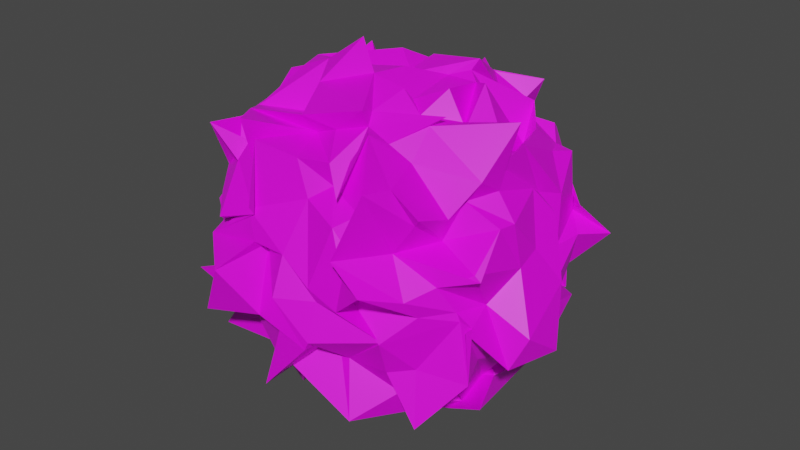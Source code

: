 # Source: bush01.fbx.blend  (saved by Blender 3.4.6; exported with 4.5.12 LTS)
import bpy
from mathutils import Matrix  # noqa: F401  (used for matrix-valued properties, if any)

bpy.ops.wm.read_factory_settings(use_empty=True)
scene = bpy.context.scene
scene.name = 'Scene'

# ---- collections
col_collection = bpy.data.collections.new('Collection'); scene.collection.children.link(col_collection)

# ---- images (referenced by path relative to the original .blend; pixels are not part of the script)
import os
ASSET_DIR = os.environ.get("B2B_ASSET_DIR", "")  # directory of the original .blend (textures are referenced by path, not embedded)
HERE = os.path.dirname(os.path.abspath(__file__))  # packed textures are extracted next to this script under _unpacked/

def load_image(name, relpath, width, height, colorspace="sRGB"):
    """Load a texture the original file referenced (path relative to the .blend, or extracted next to this script)."""
    p = next((c for c in (os.path.join(HERE, relpath), os.path.join(ASSET_DIR, relpath)) if relpath and os.path.exists(c)), "")
    if p:
        img = bpy.data.images.load(p, check_existing=True)
        img.name = name
    else:  # same state as the original file: an image datablock whose file is absent (Cycles renders it pink)
        img = bpy.data.images.new(name, width, height)
        img.source = "FILE"
        img.filepath = "//" + (relpath or name)
    img.colorspace_settings.name = colorspace
    return img
img_imphenziapalette01_png = load_image('ImphenziaPalette01.png', 'ImphenziaPalette01.png', 1024, 1024, 'sRGB')

# ---- materials (node trees are filled in below, after node groups)
mat_material = bpy.data.materials.new('Material')
mat_material.alpha_threshold = 0.0
mat_material.use_transparent_shadow = False
mat_material.roughness = 0.5
mat_material.line_color = (0.0, 0.0, 0.0, 1.0)

# ---- material node trees
mat_material.use_nodes = True; mat_material.node_tree.nodes.clear()
_N = mat_material.node_tree.nodes; _L = mat_material.node_tree.links
n0 = _N.new('ShaderNodeOutputMaterial'); n0.name = 'Material Output'; n0.location = (300, 300)
n1 = _N.new('ShaderNodeBsdfPrincipled'); n1.name = 'Principled BSDF'; n1.location = (10, 300)
n1.distribution = 'GGX'
n1.subsurface_method = 'RANDOM_WALK_SKIN'
n1.inputs[3].default_value = 1.45
n1.inputs[27].default_value = (0.0, 0.0, 0.0, 1.0)
n1.inputs[28].default_value = 1.0
n2 = _N.new('ShaderNodeTexImage'); n2.name = 'Image Texture'; n2.location = (-374, 253)
n2.image = img_imphenziapalette01_png
n2.interpolation = 'Closest'
_L.new(n1.outputs[0], n0.inputs[0])
_L.new(n2.outputs[0], n1.inputs[0])
n0.is_active_output = True

# ---- world
world_world = bpy.data.worlds.new('World'); scene.world = world_world
world_world.use_nodes = True; world_world.node_tree.nodes.clear()
_N = world_world.node_tree.nodes; _L = world_world.node_tree.links
n0 = _N.new('ShaderNodeOutputWorld'); n0.name = 'World Output'; n0.location = (300, 300)
n1 = _N.new('ShaderNodeBackground'); n1.name = 'Background'; n1.location = (10, 300)
n1.inputs[0].default_value = (0.05088, 0.05088, 0.05088, 1.0)
_L.new(n1.outputs[0], n0.inputs[0])
n0.is_active_output = True
world_world.color = (0.05088, 0.05088, 0.05088)
world_world.use_sun_shadow = False
world_world.sun_shadow_jitter_overblur = 0.0

# ---- meshes
me_cube = bpy.data.meshes.new('Cube')
me_cube.from_pydata([(0.528, 0.5194, 0.5196), (0.5441, 0.3072, -0.469), (0.6079, -0.6094, 0.4582), (0.3967, -0.3646, -0.5185), (-0.6164, 0.5911, 0.4192), (-0.6149, 0.4407, -0.3767), (-0.5873, -0.4751, 0.3627), (-0.5195, -0.484, -0.4977), (-0.5002, 0.3806, -0.415), (-0.5751, 0.3301, -0.5898), (-0.5479, -0.05094, -0.6269), (-0.5946, -0.005875, -0.6341), (-0.6028, -0.1505, -0.6037), (-0.5475, -0.3215, -0.5708), (-0.5691, -0.3384, -0.5819), (0.4333, 0.4264, -0.6742), (0.3066, 0.4392, -0.6642), (0.2352, 0.5611, -0.5714), (-0.09861, 0.6514, -0.5662), (-0.2464, 0.4973, -0.5782), (-0.2303, 0.6514, -0.5447), (-0.5655, 0.5862, -0.6923), (0.5152, 0.5598, 0.4864), (0.626, 0.5575, 0.2236), (0.7486, 0.4326, 0.1878), (0.598, 0.5934, 0.02821), (0.6056, 0.5984, -0.14), (0.4439, 0.511, -0.1864), (0.5135, 0.5233, -0.3587), (-0.4489, -0.5802, -0.4439), (-0.5739, -0.5784, -0.2931), (-0.6839, -0.7044, -0.1735), (-0.5273, -0.581, -0.148), (-0.4819, -0.4873, 0.2259), (-0.5869, -0.6068, 0.2373), (-0.5097, -0.465, 0.4574), (0.5481, -0.5579, 0.3948), (0.4568, -0.5934, 0.2503), (0.5892, -0.6807, 0.09634), (0.6093, -0.6095, 5.43e-05), (0.7275, -0.4673, -0.04006), (0.5748, -0.5757, -0.2967), (0.6057, -0.623, -0.5792), (-0.3898, 0.64, 0.4473), (-0.4341, 0.4828, 0.3908), (-0.5265, 0.5818, 0.244), (-0.7226, 0.674, -0.006804), (-0.683, 0.5497, -0.03966), (-0.5715, 0.5751, -0.2455), (-0.3893, 0.5224, -0.3544), (0.498, -0.6528, 0.5813), (0.2705, -0.5264, 0.7204), (0.2414, -0.7016, 0.4743), (0.1359, -0.6256, 0.5874), (-0.1494, -0.4003, 0.5853), (-0.3086, -0.7137, 0.7063), (-0.4123, -0.5648, 0.5337), (0.4287, 0.4579, 0.5509), (0.5661, 0.3, 0.5702), (0.5651, 0.08576, 0.4892), (0.6057, -0.1146, 0.5382), (0.7344, -0.08533, 0.7602), (0.6936, -0.2953, 0.5438), (0.6088, -0.4091, 0.388), (-0.2659, -0.6059, -0.4901), (-0.3938, -0.4956, -0.5946), (-0.1428, -0.559, -0.6171), (0.07233, -0.4946, -0.6456), (0.1876, -0.5227, -0.5355), (0.4004, -0.4447, -0.5806), (0.5077, -0.4472, -0.6102), (-0.5317, -0.5409, 0.3761), (-0.4963, -0.2556, 0.5829), (-0.5789, -0.2348, 0.6214), (-0.6795, -0.02364, 0.6724), (-0.6124, 0.3204, 0.5959), (-0.6873, 0.3028, 0.5705), (-0.6041, 0.5002, 0.6988), (-0.5136, 0.4571, 0.5614), (-0.2772, 0.6632, 0.6149), (-0.1167, 0.4415, 0.5314), (0.0114, 0.6045, 0.626), (0.3507, 0.6879, 0.6524), (0.3191, 0.5842, 0.5797), (0.336, 0.4649, 0.467), (0.3451, -0.5145, -0.5043), (0.579, -0.2273, -0.6539), (0.7492, -0.3257, -0.5734), (0.635, -0.05286, -0.5792), (0.6838, 0.2249, -0.5787), (0.5453, 0.2779, -0.5584), (0.585, 0.6137, -0.5631), (0.4395, 0.4698, 0.6262), (0.2524, 0.4576, 0.6304), (0.1614, 0.5354, 0.6914), (-9.64e-05, 0.4169, 0.7305), (-0.1466, 0.3172, 0.6741), (-0.359, 0.3866, 0.641), (-0.4732, 0.3705, 0.7085), (0.4751, 0.3403, 0.4543), (0.2602, 0.204, 0.8077), (0.2828, 0.2354, 0.859), (-0.03948, 0.3055, 0.7955), (-0.03754, 0.3875, 0.7299), (-0.3716, 0.3219, 0.7129), (-0.4479, 0.4078, 0.6155), (0.4306, 0.07476, 0.8192), (0.3215, 0.1587, 0.7751), (0.1542, 0.1697, 0.7708), (-0.07444, 0.1082, 0.739), (-0.03641, 0.1311, 0.7537), (-0.1741, 0.2328, 0.8164), (-0.5, 0.1593, 0.7135), (0.4154, -0.08117, 0.5835), (0.3508, -0.08157, 0.8196), (0.1975, -0.1411, 0.75), (0.02409, 0.01349, 0.8257), (-0.1986, -0.02652, 0.7952), (-0.4597, -0.05717, 0.7956), (-0.4709, -0.01001, 0.6853), (0.4602, -0.1242, 0.7027), (0.3003, -0.2176, 0.7231), (0.1691, -0.171, 0.8025), (-0.01139, -0.1628, 0.8312), (-0.07036, -0.1657, 0.9904), (-0.2893, -0.164, 0.8392), (-0.4499, -0.152, 0.7767), (0.4029, -0.2816, 0.7185), (0.4437, -0.2192, 0.7518), (0.1476, -0.3606, 0.7468), (0.184, -0.4652, 0.788), (-0.2515, -0.2692, 0.7629), (-0.2484, -0.2278, 0.5947), (-0.5939, -0.3296, 0.587), (0.4226, -0.4259, 0.5998), (0.3214, -0.4534, 0.6695), (0.185, -0.4282, 0.7069), (0.01951, -0.4561, 0.6584), (-0.1699, -0.4716, 0.6837), (-0.4579, -0.5147, 0.6566), (-0.449, -0.3719, 0.5148), (0.4869, -0.578, -0.4546), (0.4696, -0.6527, -0.3166), (0.4881, -0.7242, -0.1294), (0.2732, -0.6717, 0.0152), (0.4923, -0.8582, 0.1588), (0.3477, -0.8623, 0.2866), (0.4344, -0.7553, 0.5767), (0.3311, -0.7527, -0.5914), (0.26, -0.6641, -0.3235), (0.4918, -0.7062, -0.1272), (0.3177, -0.8049, 0.003387), (0.3362, -0.7805, 0.1626), (0.3194, -0.7313, 0.2801), (0.3411, -0.6723, 0.4241), (0.01069, -0.7877, -0.3953), (0.1761, -0.6381, -0.2423), (0.1893, -0.8543, -0.1804), (0.1963, -0.7996, 0.008404), (0.161, -0.8116, 0.06761), (0.2582, -0.7485, 0.368), (0.1387, -0.6065, 0.4751), (-0.1516, -0.5494, -0.5443), (-0.09014, -0.8608, -0.5161), (0.1719, -0.8564, -0.2226), (0.009191, -0.8801, -0.005904), (0.001236, -0.7981, 0.1719), (0.04807, -0.6741, 0.4118), (-0.02217, -0.6588, 0.58), (-0.1908, -0.6621, -0.5403), (-0.03673, -0.7786, -0.1663), (-0.1515, -0.8178, -0.1848), (-0.1789, -0.7067, 0.1355), (-0.1842, -0.7871, 0.1698), (-0.2464, -0.7546, 0.305), (-0.2412, -0.6958, 0.6191), (-0.3164, -0.6218, -0.3559), (-0.3744, -0.6759, -0.2498), (-0.4128, -0.9034, -0.2127), (-0.2698, -0.9579, 0.06544), (-0.525, -0.7401, 0.08596), (-0.1941, -0.7719, 0.2967), (-0.3103, -0.6452, 0.4523), (-0.5819, -0.6442, -0.4788), (-0.4345, -0.6741, -0.2906), (-0.4599, -0.6958, -0.1275), (-0.4229, -0.6654, -0.05544), (-0.4821, -0.6952, 0.1545), (-0.4036, -0.7915, 0.227), (-0.4535, -0.612, 0.4385), (-0.6662, -0.4936, -0.511), (-0.6488, -0.4686, -0.3171), (-0.6577, -0.5221, -0.3741), (-0.7271, -0.49, -0.02037), (-0.7179, -0.4802, 0.178), (-0.7504, -0.4155, 0.2658), (-0.6418, -0.6042, 0.5687), (-0.5904, -0.2378, -0.2876), (-0.8051, -0.2446, -0.3393), (-0.7967, -0.3559, -0.2045), (-0.9233, -0.3489, -0.003168), (-0.9123, -0.2556, 0.08226), (-0.712, -0.3282, 0.303), (-0.6432, -0.405, 0.539), (-0.556, -0.2168, -0.5255), (-0.7467, -0.1985, -0.3068), (-0.8501, -0.1047, -0.195), (-0.7043, -0.1581, 0.01329), (-0.8117, -0.06294, 0.1675), (-0.8461, -0.2261, 0.2678), (-0.7326, -0.1723, 0.531), (-0.6677, 0.05316, -0.484), (-0.7364, -0.08958, -0.4418), (-0.7617, 0.09729, -0.1924), (-0.8712, -0.1616, -0.005962), (-0.9683, 0.02484, 0.3027), (-0.723, 0.1005, 0.1584), (-0.5985, -0.07004, 0.5654), (-0.739, 0.2117, -0.4041), (-0.8954, 0.1715, -0.415), (-0.8447, 0.1974, -0.1758), (-0.8041, -0.02409, -0.04395), (-0.7062, 0.09714, 0.1351), (-0.6563, 0.02608, 0.2434), (-0.5975, 0.3178, 0.5914), (-0.6799, 0.3417, -0.4537), (-0.907, 0.2172, -0.2177), (-0.7425, 0.4197, -0.178), (-0.6404, 0.3387, 0.168), (-0.7569, 0.3158, 0.1543), (-0.918, 0.4189, 0.3801), (-0.4786, 0.2971, 0.3812), (-0.6028, 0.4182, -0.4396), (-0.6691, 0.4598, -0.2989), (-0.7093, 0.4947, -0.2039), (-0.8697, 0.37, 0.111), (-0.8234, 0.4136, 0.1882), (-0.7239, 0.4999, 0.3206), (-0.6471, 0.4632, 0.2698), (-0.3028, 0.3806, -0.5827), (-0.2428, 0.3298, -0.5478), (-0.1001, 0.3559, -0.7521), (-0.006762, 0.4779, -0.7161), (0.1157, 0.4735, -0.703), (0.2578, 0.5632, -0.6721), (0.4026, 0.4465, -0.5914), (-0.43, 0.2115, -0.5724), (-0.3293, 0.3091, -0.7045), (-0.1462, 0.4233, -0.7358), (0.007129, 0.338, -0.7849), (0.07515, 0.3106, -0.7352), (0.3256, 0.3236, -0.7192), (0.4815, 0.3378, -0.6076), (-0.4471, 0.1601, -0.6721), (-0.5224, 0.04524, -0.7405), (-0.1222, 0.1538, -0.8628), (-0.01458, 0.1667, -0.842), (0.1097, 0.2135, -0.8614), (0.3112, 0.1573, -0.7269), (0.5438, 0.0187, -0.7519), (-0.381, 0.0235, -0.6416), (-0.505, 0.04973, -0.661), (-0.03882, 0.05221, -0.984), (0.1442, -0.1083, -0.9391), (0.1509, -0.01052, -0.9089), (0.2677, 0.01694, -0.9036), (0.5918, 0.1408, -0.7348), (-0.4765, -0.1821, -0.6587), (-0.2986, -0.1181, -0.7925), (-0.09939, -0.02238, -0.6586), (0.07312, -0.04414, -0.8799), (0.09521, -0.3223, -0.7465), (0.3083, -0.2058, -0.7993), (0.5139, -0.2123, -0.7172), (-0.3304, -0.1865, -0.5626), (-0.3011, -0.3121, -0.6799), (-0.2752, -0.2497, -0.763), (-0.04216, -0.3373, -0.7662), (0.1573, -0.1487, -0.7797), (0.2962, -0.334, -0.7216), (0.4541, -0.2228, -0.7574), (-0.4318, -0.4253, -0.6121), (-0.2636, -0.4492, -0.7983), (-0.1573, -0.5034, -0.6424), (0.1019, -0.4984, -0.7668), (0.2649, -0.4403, -0.5957), (0.2331, -0.3621, -0.706), (0.4516, -0.4359, -0.6277), (0.5252, 0.2662, -0.3888), (0.6643, 0.4555, -0.2998), (0.6979, 0.4655, -0.1573), (0.8776, 0.5228, 0.04234), (0.6817, 0.4881, 0.1193), (0.674, 0.4527, 0.4373), (0.5884, 0.4454, 0.4554), (0.6725, 0.2973, -0.4652), (0.7221, 0.4753, -0.3335), (0.7646, 0.2861, -0.176), (0.7763, 0.3903, 0.0557), (0.7572, 0.2385, 0.05211), (0.715, 0.3147, 0.279), (0.6418, 0.3317, 0.4674), (0.8055, 0.1362, -0.468), (0.8466, -0.0065, -0.4127), (0.7906, 0.119, -0.2193), (0.8235, 0.083, -0.1428), (0.7847, 0.1644, 0.2536), (0.6765, 0.1743, 0.3285), (0.6811, 0.03406, 0.6029), (0.5281, 0.03909, -0.4743), (0.7082, 0.01983, -0.2857), (0.9708, -0.06009, -0.2894), (0.8838, 0.09003, -0.02934), (0.799, -0.01227, 0.1522), (0.7156, 0.06979, 0.3933), (0.6829, -0.1618, 0.5703), (0.5685, -0.05419, -0.6037), (0.776, -0.1486, -0.3461), (0.8879, -0.3186, -0.2995), (0.9538, -0.2638, -0.1392), (0.8179, -0.1558, 0.1216), (0.7988, -0.1907, 0.3449), (0.6962, -0.1714, 0.4627), (0.7184, -0.4761, -0.39), (0.7214, -0.3152, -0.3121), (0.7756, -0.4919, -0.06654), (0.7444, -0.3, -0.02475), (0.7993, -0.4708, 0.214), (0.786, -0.2807, 0.3503), (0.6252, -0.3167, 0.4447), (0.4977, -0.3938, -0.3876), (0.7894, -0.4789, -0.3391), (0.7876, -0.4603, -0.05599), (0.7121, -0.4745, 0.004457), (0.6524, -0.5384, 0.132), (0.8293, -0.469, 0.1892), (0.5602, -0.3842, 0.2615), (-0.6273, 0.4909, -0.4455), (-0.4549, 0.6648, -0.2991), (-0.4663, 0.6978, -0.1642), (-0.4878, 0.667, 0.01973), (-0.4705, 0.7399, 0.08858), (-0.556, 0.5849, 0.1454), (-0.4851, 0.6694, 0.4019), (-0.3104, 0.67, -0.4782), (-0.4054, 0.7084, -0.1657), (-0.2985, 0.7949, -0.2773), (-0.3128, 0.8372, -0.07933), (-0.2531, 0.7017, 0.1272), (-0.4021, 0.6836, 0.3307), (-0.2555, 0.7316, 0.4317), (-0.1556, 0.6988, -0.4689), (-0.1843, 0.755, -0.3187), (-0.2614, 0.9353, -0.2287), (-0.2059, 0.9205, -0.02104), (-0.1235, 0.8407, 0.2365), (-0.1609, 0.8702, 0.1592), (-0.1914, 0.677, 0.4847), (-0.03786, 0.6795, -0.4862), (-0.08431, 0.8372, -0.5225), (-0.01257, 0.7114, -0.1784), (0.1694, 0.919, 0.08456), (0.1109, 0.8654, 0.1729), (-0.02702, 0.8839, 0.196), (-0.09878, 0.813, 0.6351), (0.1613, 0.6997, -0.472), (0.1994, 0.7181, -0.2093), (0.2029, 0.7151, -0.1537), (0.04434, 0.7995, -0.0611), (0.1827, 0.7154, 0.01677), (0.1384, 0.8054, 0.3643), (0.1453, 0.7073, 0.4627), (0.3012, 0.7572, -0.3569), (0.2737, 0.707, -0.3354), (0.3174, 0.9629, -0.06893), (0.3273, 0.7812, 0.01885), (0.2788, 0.8321, 0.1557), (0.2108, 0.6188, 0.2142), (0.2746, 0.6883, 0.4531), (0.4081, 0.5376, -0.4224), (0.5722, 0.6702, -0.4345), (0.4638, 0.8326, -0.07232), (0.486, 0.6801, -0.01084), (0.453, 0.6739, 0.1977), (0.373, 0.7586, 0.2625), (0.3888, 0.6854, 0.2935)], [], [(92, 93, 100, 99), (93, 94, 101, 100), (94, 95, 102, 101), (95, 96, 103, 102), (96, 97, 104, 103), (97, 98, 105, 104), (99, 100, 107, 106), (100, 101, 108, 107), (101, 102, 109, 108), (102, 103, 110, 109), (103, 104, 111, 110), (104, 105, 112, 111), (106, 107, 114, 113), (107, 108, 115, 114), (108, 109, 116, 115), (109, 110, 117, 116), (110, 111, 118, 117), (111, 112, 119, 118), (113, 114, 121, 120), (114, 115, 122, 121), (115, 116, 123, 122), (116, 117, 124, 123), (117, 118, 125, 124), (118, 119, 126, 125), (120, 121, 128, 127), (121, 122, 129, 128), (122, 123, 130, 129), (123, 124, 131, 130), (124, 125, 132, 131), (125, 126, 133, 132), (127, 128, 135, 134), (128, 129, 136, 135), (129, 130, 137, 136), (130, 131, 138, 137), (131, 132, 139, 138), (132, 133, 140, 139), (0, 84, 92, 57), (84, 83, 93, 92), (83, 82, 94, 93), (82, 81, 95, 94), (81, 80, 96, 95), (80, 79, 97, 96), (79, 78, 98, 97), (78, 4, 77, 98), (98, 77, 76, 105), (105, 76, 75, 112), (112, 75, 74, 119), (119, 74, 73, 126), (126, 73, 72, 133), (133, 72, 71, 140), (140, 71, 6, 56), (139, 140, 56, 55), (138, 139, 55, 54), (137, 138, 54, 53), (136, 137, 53, 52), (135, 136, 52, 51), (134, 135, 51, 50), (63, 134, 50, 2), (62, 127, 134, 63), (61, 120, 127, 62), (60, 113, 120, 61), (59, 106, 113, 60), (58, 99, 106, 59), (57, 92, 99, 58), (141, 142, 149, 148), (142, 143, 150, 149), (143, 144, 151, 150), (144, 145, 152, 151), (145, 146, 153, 152), (146, 147, 154, 153), (148, 149, 156, 155), (149, 150, 157, 156), (150, 151, 158, 157), (151, 152, 159, 158), (152, 153, 160, 159), (153, 154, 161, 160), (155, 156, 163, 162), (156, 157, 164, 163), (157, 158, 165, 164), (158, 159, 166, 165), (159, 160, 167, 166), (160, 161, 168, 167), (162, 163, 170, 169), (163, 164, 171, 170), (164, 165, 172, 171), (165, 166, 173, 172), (166, 167, 174, 173), (167, 168, 175, 174), (169, 170, 177, 176), (170, 171, 178, 177), (171, 172, 179, 178), (172, 173, 180, 179), (173, 174, 181, 180), (174, 175, 182, 181), (176, 177, 184, 183), (177, 178, 185, 184), (178, 179, 186, 185), (179, 180, 187, 186), (180, 181, 188, 187), (181, 182, 189, 188), (3, 42, 141, 70), (42, 41, 142, 141), (41, 40, 143, 142), (40, 39, 144, 143), (39, 38, 145, 144), (38, 37, 146, 145), (37, 36, 147, 146), (36, 2, 50, 147), (147, 50, 51, 154), (154, 51, 52, 161), (161, 52, 53, 168), (168, 53, 54, 175), (175, 54, 55, 182), (182, 55, 56, 189), (189, 56, 6, 35), (188, 189, 35, 34), (187, 188, 34, 33), (186, 187, 33, 32), (185, 186, 32, 31), (184, 185, 31, 30), (183, 184, 30, 29), (64, 183, 29, 7), (65, 176, 183, 64), (66, 169, 176, 65), (67, 162, 169, 66), (68, 155, 162, 67), (69, 148, 155, 68), (70, 141, 148, 69), (190, 191, 198, 197), (191, 192, 199, 198), (192, 193, 200, 199), (193, 194, 201, 200), (194, 195, 202, 201), (195, 196, 203, 202), (197, 198, 205, 204), (198, 199, 206, 205), (199, 200, 207, 206), (200, 201, 208, 207), (201, 202, 209, 208), (202, 203, 210, 209), (204, 205, 212, 211), (205, 206, 213, 212), (206, 207, 214, 213), (207, 208, 215, 214), (208, 209, 216, 215), (209, 210, 217, 216), (211, 212, 219, 218), (212, 213, 220, 219), (213, 214, 221, 220), (214, 215, 222, 221), (215, 216, 223, 222), (216, 217, 224, 223), (218, 219, 226, 225), (219, 220, 227, 226), (220, 221, 228, 227), (221, 222, 229, 228), (222, 223, 230, 229), (223, 224, 231, 230), (225, 226, 233, 232), (226, 227, 234, 233), (227, 228, 235, 234), (228, 229, 236, 235), (229, 230, 237, 236), (230, 231, 238, 237), (7, 29, 190, 14), (29, 30, 191, 190), (30, 31, 192, 191), (31, 32, 193, 192), (32, 33, 194, 193), (33, 34, 195, 194), (34, 35, 196, 195), (35, 6, 71, 196), (196, 71, 72, 203), (203, 72, 73, 210), (210, 73, 74, 217), (217, 74, 75, 224), (224, 75, 76, 231), (231, 76, 77, 238), (238, 77, 4, 43), (237, 238, 43, 44), (236, 237, 44, 45), (235, 236, 45, 46), (234, 235, 46, 47), (233, 234, 47, 48), (232, 233, 48, 49), (8, 232, 49, 5), (9, 225, 232, 8), (10, 218, 225, 9), (11, 211, 218, 10), (12, 204, 211, 11), (13, 197, 204, 12), (14, 190, 197, 13), (239, 240, 247, 246), (240, 241, 248, 247), (241, 242, 249, 248), (242, 243, 250, 249), (243, 244, 251, 250), (244, 245, 252, 251), (246, 247, 254, 253), (247, 248, 255, 254), (248, 249, 256, 255), (249, 250, 257, 256), (250, 251, 258, 257), (251, 252, 259, 258), (253, 254, 261, 260), (254, 255, 262, 261), (255, 256, 263, 262), (256, 257, 264, 263), (257, 258, 265, 264), (258, 259, 266, 265), (260, 261, 268, 267), (261, 262, 269, 268), (262, 263, 270, 269), (263, 264, 271, 270), (264, 265, 272, 271), (265, 266, 273, 272), (267, 268, 275, 274), (268, 269, 276, 275), (269, 270, 277, 276), (270, 271, 278, 277), (271, 272, 279, 278), (272, 273, 280, 279), (274, 275, 282, 281), (275, 276, 283, 282), (276, 277, 284, 283), (277, 278, 285, 284), (278, 279, 286, 285), (279, 280, 287, 286), (5, 21, 239, 8), (21, 20, 240, 239), (20, 19, 241, 240), (19, 18, 242, 241), (18, 17, 243, 242), (17, 16, 244, 243), (16, 15, 245, 244), (15, 1, 91, 245), (245, 91, 90, 252), (252, 90, 89, 259), (259, 89, 88, 266), (266, 88, 87, 273), (273, 87, 86, 280), (280, 86, 85, 287), (287, 85, 3, 70), (286, 287, 70, 69), (285, 286, 69, 68), (284, 285, 68, 67), (283, 284, 67, 66), (282, 283, 66, 65), (281, 282, 65, 64), (14, 281, 64, 7), (13, 274, 281, 14), (12, 267, 274, 13), (11, 260, 267, 12), (10, 253, 260, 11), (9, 246, 253, 10), (8, 239, 246, 9), (288, 289, 296, 295), (289, 290, 297, 296), (290, 291, 298, 297), (291, 292, 299, 298), (292, 293, 300, 299), (293, 294, 301, 300), (295, 296, 303, 302), (296, 297, 304, 303), (297, 298, 305, 304), (298, 299, 306, 305), (299, 300, 307, 306), (300, 301, 308, 307), (302, 303, 310, 309), (303, 304, 311, 310), (304, 305, 312, 311), (305, 306, 313, 312), (306, 307, 314, 313), (307, 308, 315, 314), (309, 310, 317, 316), (310, 311, 318, 317), (311, 312, 319, 318), (312, 313, 320, 319), (313, 314, 321, 320), (314, 315, 322, 321), (316, 317, 324, 323), (317, 318, 325, 324), (318, 319, 326, 325), (319, 320, 327, 326), (320, 321, 328, 327), (321, 322, 329, 328), (323, 324, 331, 330), (324, 325, 332, 331), (325, 326, 333, 332), (326, 327, 334, 333), (327, 328, 335, 334), (328, 329, 336, 335), (1, 28, 288, 91), (28, 27, 289, 288), (27, 26, 290, 289), (26, 25, 291, 290), (25, 24, 292, 291), (24, 23, 293, 292), (23, 22, 294, 293), (22, 0, 57, 294), (294, 57, 58, 301), (301, 58, 59, 308), (308, 59, 60, 315), (315, 60, 61, 322), (322, 61, 62, 329), (329, 62, 63, 336), (336, 63, 2, 36), (335, 336, 36, 37), (334, 335, 37, 38), (333, 334, 38, 39), (332, 333, 39, 40), (331, 332, 40, 41), (330, 331, 41, 42), (85, 330, 42, 3), (86, 323, 330, 85), (87, 316, 323, 86), (88, 309, 316, 87), (89, 302, 309, 88), (90, 295, 302, 89), (91, 288, 295, 90), (337, 338, 345, 344), (338, 339, 346, 345), (339, 340, 347, 346), (340, 341, 348, 347), (341, 342, 349, 348), (342, 343, 350, 349), (344, 345, 352, 351), (345, 346, 353, 352), (346, 347, 354, 353), (347, 348, 355, 354), (348, 349, 356, 355), (349, 350, 357, 356), (351, 352, 359, 358), (352, 353, 360, 359), (353, 354, 361, 360), (354, 355, 362, 361), (355, 356, 363, 362), (356, 357, 364, 363), (358, 359, 366, 365), (359, 360, 367, 366), (360, 361, 368, 367), (361, 362, 369, 368), (362, 363, 370, 369), (363, 364, 371, 370), (365, 366, 373, 372), (366, 367, 374, 373), (367, 368, 375, 374), (368, 369, 376, 375), (369, 370, 377, 376), (370, 371, 378, 377), (372, 373, 380, 379), (373, 374, 381, 380), (374, 375, 382, 381), (375, 376, 383, 382), (376, 377, 384, 383), (377, 378, 385, 384), (5, 49, 337, 21), (49, 48, 338, 337), (48, 47, 339, 338), (47, 46, 340, 339), (46, 45, 341, 340), (45, 44, 342, 341), (44, 43, 343, 342), (43, 4, 78, 343), (343, 78, 79, 350), (350, 79, 80, 357), (357, 80, 81, 364), (364, 81, 82, 371), (371, 82, 83, 378), (378, 83, 84, 385), (385, 84, 0, 22), (384, 385, 22, 23), (383, 384, 23, 24), (382, 383, 24, 25), (381, 382, 25, 26), (380, 381, 26, 27), (379, 380, 27, 28), (15, 379, 28, 1), (16, 372, 379, 15), (17, 365, 372, 16), (18, 358, 365, 17), (19, 351, 358, 18), (20, 344, 351, 19), (21, 337, 344, 20)])
_uv = me_cube.uv_layers.new(name='UVMap')
_uv.uv.foreach_set('vector', [0.6938, 0.8085, 0.6938, 0.8085, 0.6938, 0.8085, 0.6938, 0.8085, 0.6938, 0.8085, 0.6938, 0.8085, 0.6938, 0.8085, 0.6938, 0.8085, 0.6938, 0.8085, 0.6938, 0.8085, 0.6938, 0.8085, 0.6938, 0.8085, 0.6938, 0.8085, 0.6938, 0.8085, 0.6938, 0.8085, 0.6938, 0.8085, 0.6938, 0.8085, 0.6938, 0.8085, 0.6938, 0.8085, 0.6938, 0.8085, 0.6938, 0.8085, 0.6938, 0.8085, 0.6938, 0.8085, 0.6938, 0.8085, 0.6938, 0.8085, 0.6938, 0.8085, 0.6938, 0.8085, 0.6938, 0.8085, 0.6938, 0.8085, 0.6938, 0.8085, 0.6938, 0.8085, 0.6938, 0.8085, 0.6938, 0.8085, 0.6938, 0.8085, 0.6938, 0.8085, 0.6938, 0.8085, 0.6938, 0.8085, 0.6938, 0.8085, 0.6938, 0.8085, 0.6938, 0.8085, 0.6938, 0.8085, 0.6938, 0.8085, 0.6938, 0.8085, 0.6938, 0.8085, 0.6938, 0.8085, 0.6938, 0.8085, 0.6938, 0.8085, 0.6938, 0.8085, 0.6938, 0.8085, 0.6938, 0.8085, 0.6938, 0.8085, 0.6938, 0.8085, 0.6938, 0.8085, 0.6938, 0.8085, 0.6938, 0.8085, 0.6938, 0.8085, 0.6938, 0.8085, 0.6938, 0.8085, 0.6938, 0.8085, 0.6938, 0.8085, 0.6938, 0.8085, 0.6938, 0.8085, 0.6938, 0.8085, 0.6938, 0.8085, 0.6938, 0.8085, 0.6938, 0.8085, 0.6938, 0.8085, 0.6938, 0.8085, 0.6938, 0.8085, 0.6938, 0.8085, 0.6938, 0.8085, 0.6938, 0.8085, 0.6938, 0.8085, 0.6938, 0.8085, 0.6938, 0.8085, 0.6938, 0.8085, 0.6938, 0.8085, 0.6938, 0.8085, 0.6938, 0.8085, 0.6938, 0.8085, 0.6938, 0.8085, 0.6938, 0.8085, 0.6938, 0.8085, 0.6938, 0.8085, 0.6938, 0.8085, 0.6938, 0.8085, 0.6938, 0.8085, 0.6938, 0.8085, 0.6938, 0.8085, 0.6938, 0.8085, 0.6938, 0.8085, 0.6938, 0.8085, 0.6938, 0.8085, 0.6938, 0.8085, 0.6938, 0.8085, 0.6938, 0.8085, 0.6938, 0.8085, 0.6938, 0.8085, 0.6938, 0.8085, 0.6938, 0.8085, 0.6938, 0.8085, 0.6938, 0.8085, 0.6938, 0.8085, 0.6938, 0.8085, 0.6938, 0.8085, 0.6938, 0.8085, 0.6938, 0.8085, 0.6938, 0.8085, 0.6938, 0.8085, 0.6938, 0.8085, 0.6938, 0.8085, 0.6938, 0.8085, 0.6938, 0.8085, 0.6938, 0.8085, 0.6938, 0.8085, 0.6938, 0.8085, 0.6938, 0.8085, 0.6938, 0.8085, 0.6938, 0.8085, 0.6938, 0.8085, 0.6938, 0.8085, 0.6938, 0.8085, 0.6938, 0.8085, 0.6938, 0.8085, 0.6938, 0.8085, 0.6938, 0.8085, 0.6938, 0.8085, 0.6938, 0.8085, 0.6938, 0.8085, 0.6938, 0.8085, 0.6938, 0.8085, 0.6938, 0.8085, 0.6938, 0.8085, 0.6938, 0.8085, 0.6938, 0.8085, 0.6938, 0.8085, 0.6938, 0.8085, 0.6938, 0.8085, 0.6938, 0.8085, 0.6938, 0.8085, 0.6938, 0.8085, 0.6938, 0.8085, 0.6938, 0.8085, 0.6938, 0.8085, 0.6938, 0.8085, 0.6938, 0.8085, 0.6938, 0.8085, 0.6938, 0.8085, 0.6938, 0.8085, 0.6938, 0.8085, 0.6938, 0.8085, 0.6938, 0.8085, 0.6938, 0.8085, 0.6938, 0.8085, 0.6938, 0.8085, 0.6938, 0.8085, 0.6938, 0.8085, 0.6938, 0.8085, 0.6938, 0.8085, 0.6938, 0.8085, 0.6938, 0.8085, 0.6938, 0.8085, 0.6938, 0.8085, 0.6938, 0.8085, 0.6938, 0.8085, 0.6938, 0.8085, 0.6938, 0.8085, 0.6938, 0.8085, 0.6938, 0.8085, 0.6938, 0.8085, 0.6938, 0.8085, 0.6938, 0.8085, 0.6938, 0.8085, 0.6938, 0.8085, 0.6938, 0.8085, 0.6938, 0.8085, 0.6938, 0.8085, 0.6938, 0.8085, 0.6938, 0.8085, 0.6938, 0.8085, 0.6938, 0.8085, 0.6938, 0.8085, 0.6938, 0.8085, 0.6938, 0.8085, 0.6938, 0.8085, 0.6938, 0.8085, 0.6938, 0.8085, 0.6938, 0.8085, 0.6938, 0.8085, 0.6938, 0.8085, 0.6938, 0.8085, 0.6938, 0.8085, 0.6938, 0.8085, 0.6938, 0.8085, 0.6938, 0.8085, 0.6938, 0.8085, 0.6938, 0.8085, 0.6938, 0.8085, 0.6938, 0.8085, 0.6938, 0.8085, 0.6938, 0.8085, 0.6938, 0.8085, 0.6938, 0.8085, 0.6938, 0.8085, 0.6938, 0.8085, 0.6938, 0.8085, 0.6938, 0.8085, 0.6938, 0.8085, 0.6938, 0.8085, 0.6938, 0.8085, 0.6938, 0.8085, 0.6938, 0.8085, 0.6938, 0.8085, 0.6938, 0.8085, 0.6938, 0.8085, 0.6938, 0.8085, 0.6938, 0.8085, 0.6938, 0.8085, 0.6938, 0.8085, 0.6938, 0.8085, 0.6938, 0.8085, 0.6938, 0.8085, 0.6938, 0.8085, 0.6938, 0.8085, 0.6938, 0.8085, 0.6938, 0.8085, 0.6938, 0.8085, 0.6938, 0.8085, 0.6938, 0.8085, 0.6938, 0.8085, 0.6938, 0.8085, 0.6938, 0.8085, 0.6938, 0.8085, 0.6938, 0.8085, 0.6938, 0.8085, 0.6938, 0.8085, 0.6938, 0.8085, 0.6938, 0.8085, 0.6938, 0.8085, 0.6938, 0.8085, 0.6938, 0.8085, 0.6938, 0.8085, 0.6938, 0.8085, 0.6938, 0.8085, 0.6938, 0.8085, 0.6938, 0.8085, 0.6938, 0.8085, 0.6938, 0.8085, 0.6938, 0.8085, 0.6938, 0.8085, 0.6938, 0.8085, 0.6938, 0.8085, 0.6938, 0.8085, 0.6938, 0.8085, 0.6938, 0.8085, 0.6938, 0.8085, 0.6938, 0.8085, 0.6938, 0.8085, 0.6938, 0.8085, 0.6938, 0.8085, 0.6938, 0.8085, 0.6938, 0.8085, 0.6938, 0.8085, 0.6938, 0.8085, 0.6938, 0.8085, 0.6938, 0.8085, 0.6938, 0.8085, 0.6938, 0.8085, 0.6938, 0.8085, 0.6938, 0.8085, 0.6938, 0.8085, 0.6938, 0.8085, 0.6938, 0.8085, 0.6938, 0.8085, 0.6938, 0.8085, 0.6938, 0.8085, 0.6938, 0.8085, 0.6938, 0.8085, 0.6938, 0.8085, 0.6938, 0.8085, 0.6938, 0.8085, 0.6938, 0.8085, 0.6938, 0.8085, 0.6938, 0.8085, 0.6938, 0.8085, 0.6938, 0.8085, 0.6938, 0.8085, 0.6938, 0.8085, 0.6938, 0.8085, 0.6938, 0.8085, 0.6938, 0.8085, 0.6938, 0.8085, 0.6938, 0.8085, 0.6938, 0.8085, 0.6938, 0.8085, 0.6938, 0.8085, 0.6938, 0.8085, 0.6938, 0.8085, 0.6938, 0.8085, 0.6938, 0.8085, 0.6938, 0.8085, 0.6938, 0.8085, 0.6938, 0.8085, 0.6938, 0.8085, 0.6938, 0.8085, 0.6938, 0.8085, 0.6938, 0.8085, 0.6938, 0.8085, 0.6938, 0.8085, 0.6938, 0.8085, 0.6938, 0.8085, 0.6938, 0.8085, 0.6938, 0.8085, 0.6938, 0.8085, 0.6938, 0.8085, 0.6938, 0.8085, 0.6938, 0.8085, 0.6938, 0.8085, 0.6938, 0.8085, 0.6938, 0.8085, 0.6938, 0.8085, 0.6938, 0.8085, 0.6938, 0.8085, 0.6938, 0.8085, 0.6938, 0.8085, 0.6938, 0.8085, 0.6938, 0.8085, 0.6938, 0.8085, 0.6938, 0.8085, 0.6938, 0.8085, 0.6938, 0.8085, 0.6938, 0.8085, 0.6938, 0.8085, 0.6938, 0.8085, 0.6938, 0.8085, 0.6938, 0.8085, 0.6938, 0.8085, 0.6938, 0.8085, 0.6938, 0.8085, 0.6938, 0.8085, 0.6938, 0.8085, 0.6938, 0.8085, 0.6938, 0.8085, 0.6938, 0.8085, 0.6938, 0.8085, 0.6938, 0.8085, 0.6938, 0.8085, 0.6938, 0.8085, 0.6938, 0.8085, 0.6938, 0.8085, 0.6938, 0.8085, 0.6938, 0.8085, 0.6938, 0.8085, 0.6938, 0.8085, 0.6938, 0.8085, 0.6938, 0.8085, 0.6938, 0.8085, 0.6938, 0.8085, 0.6938, 0.8085, 0.6938, 0.8085, 0.6938, 0.8085, 0.6938, 0.8085, 0.6938, 0.8085, 0.6938, 0.8085, 0.6938, 0.8085, 0.6938, 0.8085, 0.6938, 0.8085, 0.6938, 0.8085, 0.6938, 0.8085, 0.6938, 0.8085, 0.6938, 0.8085, 0.6938, 0.8085, 0.6938, 0.8085, 0.6938, 0.8085, 0.6938, 0.8085, 0.6938, 0.8085, 0.6938, 0.8085, 0.6938, 0.8085, 0.6938, 0.8085, 0.6938, 0.8085, 0.6938, 0.8085, 0.6938, 0.8085, 0.6938, 0.8085, 0.6938, 0.8085, 0.6938, 0.8085, 0.6938, 0.8085, 0.6938, 0.8085, 0.6938, 0.8085, 0.6938, 0.8085, 0.6938, 0.8085, 0.6938, 0.8085, 0.6938, 0.8085, 0.6938, 0.8085, 0.6938, 0.8085, 0.6938, 0.8085, 0.6938, 0.8085, 0.6938, 0.8085, 0.6938, 0.8085, 0.6938, 0.8085, 0.6938, 0.8085, 0.6938, 0.8085, 0.6938, 0.8085, 0.6938, 0.8085, 0.6938, 0.8085, 0.6938, 0.8085, 0.6938, 0.8085, 0.6938, 0.8085, 0.6938, 0.8085, 0.6938, 0.8085, 0.6938, 0.8085, 0.6938, 0.8085, 0.6938, 0.8085, 0.6938, 0.8085, 0.6938, 0.8085, 0.6938, 0.8085, 0.6938, 0.8085, 0.6938, 0.8085, 0.6938, 0.8085, 0.6938, 0.8085, 0.6938, 0.8085, 0.6938, 0.8085, 0.6938, 0.8085, 0.6938, 0.8085, 0.6938, 0.8085, 0.6938, 0.8085, 0.6938, 0.8085, 0.6938, 0.8085, 0.6938, 0.8085, 0.6938, 0.8085, 0.6938, 0.8085, 0.6938, 0.8085, 0.6938, 0.8085, 0.6938, 0.8085, 0.6938, 0.8085, 0.6938, 0.8085, 0.6938, 0.8085, 0.6938, 0.8085, 0.6938, 0.8085, 0.6938, 0.8085, 0.6938, 0.8085, 0.6938, 0.8085, 0.6938, 0.8085, 0.6938, 0.8085, 0.6938, 0.8085, 0.6938, 0.8085, 0.6938, 0.8085, 0.6938, 0.8085, 0.6938, 0.8085, 0.6938, 0.8085, 0.6938, 0.8085, 0.6938, 0.8085, 0.6938, 0.8085, 0.6938, 0.8085, 0.6938, 0.8085, 0.6938, 0.8085, 0.6938, 0.8085, 0.6938, 0.8085, 0.6938, 0.8085, 0.6938, 0.8085, 0.6938, 0.8085, 0.6938, 0.8085, 0.6938, 0.8085, 0.6938, 0.8085, 0.6938, 0.8085, 0.6938, 0.8085, 0.6938, 0.8085, 0.6938, 0.8085, 0.6938, 0.8085, 0.6938, 0.8085, 0.6938, 0.8085, 0.6938, 0.8085, 0.6938, 0.8085, 0.6938, 0.8085, 0.6938, 0.8085, 0.6938, 0.8085, 0.6938, 0.8085, 0.6938, 0.8085, 0.6938, 0.8085, 0.6938, 0.8085, 0.6938, 0.8085, 0.6938, 0.8085, 0.6938, 0.8085, 0.6938, 0.8085, 0.6938, 0.8085, 0.6938, 0.8085, 0.6938, 0.8085, 0.6938, 0.8085, 0.6938, 0.8085, 0.6938, 0.8085, 0.6938, 0.8085, 0.6938, 0.8085, 0.6938, 0.8085, 0.6938, 0.8085, 0.6938, 0.8085, 0.6938, 0.8085, 0.6938, 0.8085, 0.6938, 0.8085, 0.6938, 0.8085, 0.6938, 0.8085, 0.6938, 0.8085, 0.6938, 0.8085, 0.6938, 0.8085, 0.6938, 0.8085, 0.6938, 0.8085, 0.6938, 0.8085, 0.6938, 0.8085, 0.6938, 0.8085, 0.6938, 0.8085, 0.6938, 0.8085, 0.6938, 0.8085, 0.6938, 0.8085, 0.6938, 0.8085, 0.6938, 0.8085, 0.6938, 0.8085, 0.6938, 0.8085, 0.6938, 0.8085, 0.6938, 0.8085, 0.6938, 0.8085, 0.6938, 0.8085, 0.6938, 0.8085, 0.6938, 0.8085, 0.6938, 0.8085, 0.6938, 0.8085, 0.6938, 0.8085, 0.6938, 0.8085, 0.6938, 0.8085, 0.6938, 0.8085, 0.6938, 0.8085, 0.6938, 0.8085, 0.6938, 0.8085, 0.6938, 0.8085, 0.6938, 0.8085, 0.6938, 0.8085, 0.6938, 0.8085, 0.6938, 0.8085, 0.6938, 0.8085, 0.6938, 0.8085, 0.6938, 0.8085, 0.6938, 0.8085, 0.6938, 0.8085, 0.6938, 0.8085, 0.6938, 0.8085, 0.6938, 0.8085, 0.6938, 0.8085, 0.6938, 0.8085, 0.6938, 0.8085, 0.6938, 0.8085, 0.6938, 0.8085, 0.6938, 0.8085, 0.6938, 0.8085, 0.6938, 0.8085, 0.6938, 0.8085, 0.6938, 0.8085, 0.6938, 0.8085, 0.6938, 0.8085, 0.6938, 0.8085, 0.6938, 0.8085, 0.6938, 0.8085, 0.6938, 0.8085, 0.6938, 0.8085, 0.6938, 0.8085, 0.6938, 0.8085, 0.6938, 0.8085, 0.6938, 0.8085, 0.6938, 0.8085, 0.6938, 0.8085, 0.6938, 0.8085, 0.6938, 0.8085, 0.6938, 0.8085, 0.6938, 0.8085, 0.6938, 0.8085, 0.6938, 0.8085, 0.6938, 0.8085, 0.6938, 0.8085, 0.6938, 0.8085, 0.6938, 0.8085, 0.6938, 0.8085, 0.6938, 0.8085, 0.6938, 0.8085, 0.6938, 0.8085, 0.6938, 0.8085, 0.6938, 0.8085, 0.6938, 0.8085, 0.6938, 0.8085, 0.6938, 0.8085, 0.6938, 0.8085, 0.6938, 0.8085, 0.6938, 0.8085, 0.6938, 0.8085, 0.6938, 0.8085, 0.6938, 0.8085, 0.6938, 0.8085, 0.6938, 0.8085, 0.6938, 0.8085, 0.6938, 0.8085, 0.6938, 0.8085, 0.6938, 0.8085, 0.6938, 0.8085, 0.6938, 0.8085, 0.6938, 0.8085, 0.6938, 0.8085, 0.6938, 0.8085, 0.6938, 0.8085, 0.6938, 0.8085, 0.6938, 0.8085, 0.6938, 0.8085, 0.6938, 0.8085, 0.6938, 0.8085, 0.6938, 0.8085, 0.6938, 0.8085, 0.6938, 0.8085, 0.6938, 0.8085, 0.6938, 0.8085, 0.6938, 0.8085, 0.6938, 0.8085, 0.6938, 0.8085, 0.6938, 0.8085, 0.6938, 0.8085, 0.6938, 0.8085, 0.6938, 0.8085, 0.6938, 0.8085, 0.6938, 0.8085, 0.6938, 0.8085, 0.6938, 0.8085, 0.6938, 0.8085, 0.6938, 0.8085, 0.6938, 0.8085, 0.6938, 0.8085, 0.6938, 0.8085, 0.6938, 0.8085, 0.6938, 0.8085, 0.6938, 0.8085, 0.6938, 0.8085, 0.6938, 0.8085, 0.6938, 0.8085, 0.6938, 0.8085, 0.6938, 0.8085, 0.6938, 0.8085, 0.6938, 0.8085, 0.6938, 0.8085, 0.6938, 0.8085, 0.6938, 0.8085, 0.6938, 0.8085, 0.6938, 0.8085, 0.6938, 0.8085, 0.6938, 0.8085, 0.6938, 0.8085, 0.6938, 0.8085, 0.6938, 0.8085, 0.6938, 0.8085, 0.6938, 0.8085, 0.6938, 0.8085, 0.6938, 0.8085, 0.6938, 0.8085, 0.6938, 0.8085, 0.6938, 0.8085, 0.6938, 0.8085, 0.6938, 0.8085, 0.6938, 0.8085, 0.6938, 0.8085, 0.6938, 0.8085, 0.6938, 0.8085, 0.6938, 0.8085, 0.6938, 0.8085, 0.6938, 0.8085, 0.6938, 0.8085, 0.6938, 0.8085, 0.6938, 0.8085, 0.6938, 0.8085, 0.6938, 0.8085, 0.6938, 0.8085, 0.6938, 0.8085, 0.6938, 0.8085, 0.6938, 0.8085, 0.6938, 0.8085, 0.6938, 0.8085, 0.6938, 0.8085, 0.6938, 0.8085, 0.6938, 0.8085, 0.6938, 0.8085, 0.6938, 0.8085, 0.6938, 0.8085, 0.6938, 0.8085, 0.6938, 0.8085, 0.6938, 0.8085, 0.6938, 0.8085, 0.6938, 0.8085, 0.6938, 0.8085, 0.6938, 0.8085, 0.6938, 0.8085, 0.6938, 0.8085, 0.6938, 0.8085, 0.6938, 0.8085, 0.6938, 0.8085, 0.6938, 0.8085, 0.6938, 0.8085, 0.6938, 0.8085, 0.6938, 0.8085, 0.6938, 0.8085, 0.6938, 0.8085, 0.6938, 0.8085, 0.6938, 0.8085, 0.6938, 0.8085, 0.6938, 0.8085, 0.6938, 0.8085, 0.6938, 0.8085, 0.6938, 0.8085, 0.6938, 0.8085, 0.6938, 0.8085, 0.6938, 0.8085, 0.6938, 0.8085, 0.6938, 0.8085, 0.6938, 0.8085, 0.6938, 0.8085, 0.6938, 0.8085, 0.6938, 0.8085, 0.6938, 0.8085, 0.6938, 0.8085, 0.6938, 0.8085, 0.6938, 0.8085, 0.6938, 0.8085, 0.6938, 0.8085, 0.6938, 0.8085, 0.6938, 0.8085, 0.6938, 0.8085, 0.6938, 0.8085, 0.6938, 0.8085, 0.6938, 0.8085, 0.6938, 0.8085, 0.6938, 0.8085, 0.6938, 0.8085, 0.6938, 0.8085, 0.6938, 0.8085, 0.6938, 0.8085, 0.6938, 0.8085, 0.6938, 0.8085, 0.6938, 0.8085, 0.6938, 0.8085, 0.6938, 0.8085, 0.6938, 0.8085, 0.6938, 0.8085, 0.6938, 0.8085, 0.6938, 0.8085, 0.6938, 0.8085, 0.6938, 0.8085, 0.6938, 0.8085, 0.6938, 0.8085, 0.6938, 0.8085, 0.6938, 0.8085, 0.6938, 0.8085, 0.6938, 0.8085, 0.6938, 0.8085, 0.6938, 0.8085, 0.6938, 0.8085, 0.6938, 0.8085, 0.6938, 0.8085, 0.6938, 0.8085, 0.6938, 0.8085, 0.6938, 0.8085, 0.6938, 0.8085, 0.6938, 0.8085, 0.6938, 0.8085, 0.6938, 0.8085, 0.6938, 0.8085, 0.6938, 0.8085, 0.6938, 0.8085, 0.6938, 0.8085, 0.6938, 0.8085, 0.6938, 0.8085, 0.6938, 0.8085, 0.6938, 0.8085, 0.6938, 0.8085, 0.6938, 0.8085, 0.6938, 0.8085, 0.6938, 0.8085, 0.6938, 0.8085, 0.6938, 0.8085, 0.6938, 0.8085, 0.6938, 0.8085, 0.6938, 0.8085, 0.6938, 0.8085, 0.6938, 0.8085, 0.6938, 0.8085, 0.6938, 0.8085, 0.6938, 0.8085, 0.6938, 0.8085, 0.6938, 0.8085, 0.6938, 0.8085, 0.6938, 0.8085, 0.6938, 0.8085, 0.6938, 0.8085, 0.6938, 0.8085, 0.6938, 0.8085, 0.6938, 0.8085, 0.6938, 0.8085, 0.6938, 0.8085, 0.6938, 0.8085, 0.6938, 0.8085, 0.6938, 0.8085, 0.6938, 0.8085, 0.6938, 0.8085, 0.6938, 0.8085, 0.6938, 0.8085, 0.6938, 0.8085, 0.6938, 0.8085, 0.6938, 0.8085, 0.6938, 0.8085, 0.6938, 0.8085, 0.6938, 0.8085, 0.6938, 0.8085, 0.6938, 0.8085, 0.6938, 0.8085, 0.6938, 0.8085, 0.6938, 0.8085, 0.6938, 0.8085, 0.6938, 0.8085, 0.6938, 0.8085, 0.6938, 0.8085, 0.6938, 0.8085, 0.6938, 0.8085, 0.6938, 0.8085, 0.6938, 0.8085, 0.6938, 0.8085, 0.6938, 0.8085, 0.6938, 0.8085, 0.6938, 0.8085, 0.6938, 0.8085, 0.6938, 0.8085, 0.6938, 0.8085, 0.6938, 0.8085, 0.6938, 0.8085, 0.6938, 0.8085, 0.6938, 0.8085, 0.6938, 0.8085, 0.6938, 0.8085, 0.6938, 0.8085, 0.6938, 0.8085, 0.6938, 0.8085, 0.6938, 0.8085, 0.6938, 0.8085, 0.6938, 0.8085, 0.6938, 0.8085, 0.6938, 0.8085, 0.6938, 0.8085, 0.6938, 0.8085, 0.6938, 0.8085, 0.6938, 0.8085, 0.6938, 0.8085, 0.6938, 0.8085, 0.6938, 0.8085, 0.6938, 0.8085, 0.6938, 0.8085, 0.6938, 0.8085, 0.6938, 0.8085, 0.6938, 0.8085, 0.6938, 0.8085, 0.6938, 0.8085, 0.6938, 0.8085, 0.6938, 0.8085, 0.6938, 0.8085, 0.6938, 0.8085, 0.6938, 0.8085, 0.6938, 0.8085, 0.6938, 0.8085, 0.6938, 0.8085, 0.6938, 0.8085, 0.6938, 0.8085, 0.6938, 0.8085, 0.6938, 0.8085, 0.6938, 0.8085, 0.6938, 0.8085, 0.6938, 0.8085, 0.6938, 0.8085, 0.6938, 0.8085, 0.6938, 0.8085, 0.6938, 0.8085, 0.6938, 0.8085, 0.6938, 0.8085, 0.6938, 0.8085, 0.6938, 0.8085, 0.6938, 0.8085, 0.6938, 0.8085, 0.6938, 0.8085, 0.6938, 0.8085, 0.6938, 0.8085, 0.6938, 0.8085, 0.6938, 0.8085, 0.6938, 0.8085, 0.6938, 0.8085, 0.6938, 0.8085, 0.6938, 0.8085, 0.6938, 0.8085, 0.6938, 0.8085, 0.6938, 0.8085, 0.6938, 0.8085, 0.6938, 0.8085, 0.6938, 0.8085, 0.6938, 0.8085, 0.6938, 0.8085, 0.6938, 0.8085, 0.6938, 0.8085, 0.6938, 0.8085, 0.6938, 0.8085, 0.6938, 0.8085, 0.6938, 0.8085, 0.6938, 0.8085, 0.6938, 0.8085, 0.6938, 0.8085, 0.6938, 0.8085, 0.6938, 0.8085, 0.6938, 0.8085, 0.6938, 0.8085, 0.6938, 0.8085, 0.6938, 0.8085, 0.6938, 0.8085, 0.6938, 0.8085, 0.6938, 0.8085, 0.6938, 0.8085, 0.6938, 0.8085, 0.6938, 0.8085, 0.6938, 0.8085, 0.6938, 0.8085, 0.6938, 0.8085, 0.6938, 0.8085, 0.6938, 0.8085, 0.6938, 0.8085, 0.6938, 0.8085, 0.6938, 0.8085, 0.6938, 0.8085, 0.6938, 0.8085, 0.6938, 0.8085, 0.6938, 0.8085, 0.6938, 0.8085, 0.6938, 0.8085, 0.6938, 0.8085, 0.6938, 0.8085, 0.6938, 0.8085, 0.6938, 0.8085, 0.6938, 0.8085, 0.6938, 0.8085, 0.6938, 0.8085, 0.6938, 0.8085, 0.6938, 0.8085, 0.6938, 0.8085, 0.6938, 0.8085, 0.6938, 0.8085, 0.6938, 0.8085, 0.6938, 0.8085, 0.6938, 0.8085, 0.6938, 0.8085, 0.6938, 0.8085, 0.6938, 0.8085, 0.6938, 0.8085, 0.6938, 0.8085, 0.6938, 0.8085, 0.6938, 0.8085, 0.6938, 0.8085, 0.6938, 0.8085, 0.6938, 0.8085, 0.6938, 0.8085, 0.6938, 0.8085, 0.6938, 0.8085, 0.6938, 0.8085, 0.6938, 0.8085, 0.6938, 0.8085, 0.6938, 0.8085, 0.6938, 0.8085, 0.6938, 0.8085, 0.6938, 0.8085, 0.6938, 0.8085, 0.6938, 0.8085, 0.6938, 0.8085, 0.6938, 0.8085, 0.6938, 0.8085, 0.6938, 0.8085, 0.6938, 0.8085, 0.6938, 0.8085, 0.6938, 0.8085, 0.6938, 0.8085, 0.6938, 0.8085, 0.6938, 0.8085, 0.6938, 0.8085, 0.6938, 0.8085, 0.6938, 0.8085, 0.6938, 0.8085, 0.6938, 0.8085, 0.6938, 0.8085, 0.6938, 0.8085, 0.6938, 0.8085, 0.6938, 0.8085, 0.6938, 0.8085, 0.6938, 0.8085, 0.6938, 0.8085, 0.6938, 0.8085, 0.6938, 0.8085, 0.6938, 0.8085, 0.6938, 0.8085, 0.6938, 0.8085, 0.6938, 0.8085, 0.6938, 0.8085, 0.6938, 0.8085, 0.6938, 0.8085, 0.6938, 0.8085, 0.6938, 0.8085, 0.6938, 0.8085, 0.6938, 0.8085, 0.6938, 0.8085, 0.6938, 0.8085, 0.6938, 0.8085, 0.6938, 0.8085, 0.6938, 0.8085, 0.6938, 0.8085, 0.6938, 0.8085, 0.6938, 0.8085, 0.6938, 0.8085, 0.6938, 0.8085, 0.6938, 0.8085, 0.6938, 0.8085, 0.6938, 0.8085, 0.6938, 0.8085, 0.6938, 0.8085, 0.6938, 0.8085, 0.6938, 0.8085, 0.6938, 0.8085, 0.6938, 0.8085, 0.6938, 0.8085, 0.6938, 0.8085, 0.6938, 0.8085, 0.6938, 0.8085, 0.6938, 0.8085, 0.6938, 0.8085, 0.6938, 0.8085, 0.6938, 0.8085, 0.6938, 0.8085, 0.6938, 0.8085, 0.6938, 0.8085, 0.6938, 0.8085, 0.6938, 0.8085, 0.6938, 0.8085, 0.6938, 0.8085, 0.6938, 0.8085, 0.6938, 0.8085, 0.6938, 0.8085, 0.6938, 0.8085, 0.6938, 0.8085, 0.6938, 0.8085, 0.6938, 0.8085, 0.6938, 0.8085, 0.6938, 0.8085, 0.6938, 0.8085, 0.6938, 0.8085, 0.6938, 0.8085, 0.6938, 0.8085, 0.6938, 0.8085, 0.6938, 0.8085, 0.6938, 0.8085, 0.6938, 0.8085, 0.6938, 0.8085, 0.6938, 0.8085, 0.6938, 0.8085, 0.6938, 0.8085, 0.6938, 0.8085, 0.6938, 0.8085, 0.6938, 0.8085, 0.6938, 0.8085, 0.6938, 0.8085, 0.6938, 0.8085, 0.6938, 0.8085, 0.6938, 0.8085, 0.6938, 0.8085, 0.6938, 0.8085, 0.6938, 0.8085, 0.6938, 0.8085, 0.6938, 0.8085, 0.6938, 0.8085, 0.6938, 0.8085, 0.6938, 0.8085, 0.6938, 0.8085, 0.6938, 0.8085, 0.6938, 0.8085, 0.6938, 0.8085, 0.6938, 0.8085, 0.6938, 0.8085, 0.6938, 0.8085, 0.6938, 0.8085, 0.6938, 0.8085, 0.6938, 0.8085, 0.6938, 0.8085, 0.6938, 0.8085, 0.6938, 0.8085, 0.6938, 0.8085, 0.6938, 0.8085, 0.6938, 0.8085, 0.6938, 0.8085, 0.6938, 0.8085, 0.6938, 0.8085, 0.6938, 0.8085, 0.6938, 0.8085, 0.6938, 0.8085, 0.6938, 0.8085, 0.6938, 0.8085, 0.6938, 0.8085, 0.6938, 0.8085, 0.6938, 0.8085, 0.6938, 0.8085, 0.6938, 0.8085, 0.6938, 0.8085, 0.6938, 0.8085, 0.6938, 0.8085, 0.6938, 0.8085, 0.6938, 0.8085, 0.6938, 0.8085, 0.6938, 0.8085, 0.6938, 0.8085, 0.6938, 0.8085, 0.6938, 0.8085, 0.6938, 0.8085, 0.6938, 0.8085, 0.6938, 0.8085, 0.6938, 0.8085, 0.6938, 0.8085, 0.6938, 0.8085, 0.6938, 0.8085, 0.6938, 0.8085, 0.6938, 0.8085, 0.6938, 0.8085, 0.6938, 0.8085, 0.6938, 0.8085, 0.6938, 0.8085, 0.6938, 0.8085, 0.6938, 0.8085, 0.6938, 0.8085, 0.6938, 0.8085, 0.6938, 0.8085, 0.6938, 0.8085, 0.6938, 0.8085, 0.6938, 0.8085, 0.6938, 0.8085, 0.6938, 0.8085, 0.6938, 0.8085, 0.6938, 0.8085, 0.6938, 0.8085, 0.6938, 0.8085, 0.6938, 0.8085, 0.6938, 0.8085, 0.6938, 0.8085, 0.6938, 0.8085, 0.6938, 0.8085, 0.6938, 0.8085, 0.6938, 0.8085, 0.6938, 0.8085, 0.6938, 0.8085, 0.6938, 0.8085, 0.6938, 0.8085, 0.6938, 0.8085, 0.6938, 0.8085, 0.6938, 0.8085, 0.6938, 0.8085, 0.6938, 0.8085, 0.6938, 0.8085, 0.6938, 0.8085, 0.6938, 0.8085, 0.6938, 0.8085, 0.6938, 0.8085, 0.6938, 0.8085, 0.6938, 0.8085, 0.6938, 0.8085, 0.6938, 0.8085, 0.6938, 0.8085, 0.6938, 0.8085, 0.6938, 0.8085, 0.6938, 0.8085, 0.6938, 0.8085, 0.6938, 0.8085, 0.6938, 0.8085, 0.6938, 0.8085, 0.6938, 0.8085, 0.6938, 0.8085, 0.6938, 0.8085, 0.6938, 0.8085, 0.6938, 0.8085, 0.6938, 0.8085, 0.6938, 0.8085, 0.6938, 0.8085, 0.6938, 0.8085, 0.6938, 0.8085, 0.6938, 0.8085, 0.6938, 0.8085, 0.6938, 0.8085, 0.6938, 0.8085, 0.6938, 0.8085, 0.6938, 0.8085, 0.6938, 0.8085, 0.6938, 0.8085, 0.6938, 0.8085, 0.6938, 0.8085, 0.6938, 0.8085, 0.6938, 0.8085, 0.6938, 0.8085, 0.6938, 0.8085, 0.6938, 0.8085, 0.6938, 0.8085, 0.6938, 0.8085, 0.6938, 0.8085, 0.6938, 0.8085, 0.6938, 0.8085, 0.6938, 0.8085, 0.6938, 0.8085, 0.6938, 0.8085, 0.6938, 0.8085, 0.6938, 0.8085, 0.6938, 0.8085, 0.6938, 0.8085, 0.6938, 0.8085, 0.6938, 0.8085, 0.6938, 0.8085, 0.6938, 0.8085, 0.6938, 0.8085, 0.6938, 0.8085, 0.6938, 0.8085, 0.6938, 0.8085, 0.6938, 0.8085, 0.6938, 0.8085, 0.6938, 0.8085, 0.6938, 0.8085, 0.6938, 0.8085, 0.6938, 0.8085, 0.6938, 0.8085, 0.6938, 0.8085, 0.6938, 0.8085, 0.6938, 0.8085, 0.6938, 0.8085, 0.6938, 0.8085, 0.6938, 0.8085, 0.6938, 0.8085, 0.6938, 0.8085, 0.6938, 0.8085, 0.6938, 0.8085, 0.6938, 0.8085, 0.6938, 0.8085, 0.6938, 0.8085, 0.6938, 0.8085, 0.6938, 0.8085, 0.6938, 0.8085, 0.6938, 0.8085, 0.6938, 0.8085, 0.6938, 0.8085, 0.6938, 0.8085, 0.6938, 0.8085, 0.6938, 0.8085, 0.6938, 0.8085, 0.6938, 0.8085, 0.6938, 0.8085, 0.6938, 0.8085, 0.6938, 0.8085, 0.6938, 0.8085, 0.6938, 0.8085, 0.6938, 0.8085, 0.6938, 0.8085, 0.6938, 0.8085, 0.6938, 0.8085, 0.6938, 0.8085, 0.6938, 0.8085, 0.6938, 0.8085, 0.6938, 0.8085, 0.6938, 0.8085, 0.6938, 0.8085, 0.6938, 0.8085, 0.6938, 0.8085, 0.6938, 0.8085, 0.6938, 0.8085, 0.6938, 0.8085, 0.6938, 0.8085, 0.6938, 0.8085, 0.6938, 0.8085, 0.6938, 0.8085, 0.6938, 0.8085, 0.6938, 0.8085, 0.6938, 0.8085, 0.6938, 0.8085, 0.6938, 0.8085, 0.6938, 0.8085, 0.6938, 0.8085, 0.6938, 0.8085, 0.6938, 0.8085, 0.6938, 0.8085, 0.6938, 0.8085, 0.6938, 0.8085, 0.6938, 0.8085, 0.6938, 0.8085, 0.6938, 0.8085, 0.6938, 0.8085, 0.6938, 0.8085, 0.6938, 0.8085, 0.6938, 0.8085, 0.6938, 0.8085, 0.6938, 0.8085, 0.6938, 0.8085, 0.6938, 0.8085, 0.6938, 0.8085, 0.6938, 0.8085, 0.6938, 0.8085, 0.6938, 0.8085, 0.6938, 0.8085, 0.6938, 0.8085, 0.6938, 0.8085, 0.6938, 0.8085, 0.6938, 0.8085, 0.6938, 0.8085, 0.6938, 0.8085, 0.6938, 0.8085, 0.6938, 0.8085, 0.6938, 0.8085, 0.6938, 0.8085, 0.6938, 0.8085, 0.6938, 0.8085, 0.6938, 0.8085, 0.6938, 0.8085, 0.6938, 0.8085, 0.6938, 0.8085, 0.6938, 0.8085, 0.6938, 0.8085, 0.6938, 0.8085, 0.6938, 0.8085, 0.6938, 0.8085, 0.6938, 0.8085, 0.6938, 0.8085, 0.6938, 0.8085, 0.6938, 0.8085, 0.6938, 0.8085, 0.6938, 0.8085, 0.6938, 0.8085, 0.6938, 0.8085, 0.6938, 0.8085, 0.6938, 0.8085, 0.6938, 0.8085, 0.6938, 0.8085, 0.6938, 0.8085, 0.6938, 0.8085, 0.6938, 0.8085, 0.6938, 0.8085, 0.6938, 0.8085, 0.6938, 0.8085, 0.6938, 0.8085, 0.6938, 0.8085, 0.6938, 0.8085, 0.6938, 0.8085, 0.6938, 0.8085, 0.6938, 0.8085, 0.6938, 0.8085, 0.6938, 0.8085, 0.6938, 0.8085, 0.6938, 0.8085, 0.6938, 0.8085, 0.6938, 0.8085, 0.6938, 0.8085, 0.6938, 0.8085, 0.6938, 0.8085, 0.6938, 0.8085, 0.6938, 0.8085, 0.6938, 0.8085, 0.6938, 0.8085, 0.6938, 0.8085, 0.6938, 0.8085, 0.6938, 0.8085, 0.6938, 0.8085, 0.6938, 0.8085, 0.6938, 0.8085, 0.6938, 0.8085, 0.6938, 0.8085, 0.6938, 0.8085, 0.6938, 0.8085, 0.6938, 0.8085, 0.6938, 0.8085, 0.6938, 0.8085, 0.6938, 0.8085, 0.6938, 0.8085, 0.6938, 0.8085, 0.6938, 0.8085, 0.6938, 0.8085, 0.6938, 0.8085, 0.6938, 0.8085, 0.6938, 0.8085, 0.6938, 0.8085, 0.6938, 0.8085, 0.6938, 0.8085, 0.6938, 0.8085, 0.6938, 0.8085, 0.6938, 0.8085, 0.6938, 0.8085, 0.6938, 0.8085, 0.6938, 0.8085, 0.6938, 0.8085, 0.6938, 0.8085, 0.6938, 0.8085, 0.6938, 0.8085, 0.6938, 0.8085, 0.6938, 0.8085, 0.6938, 0.8085, 0.6938, 0.8085, 0.6938, 0.8085, 0.6938, 0.8085, 0.6938, 0.8085, 0.6938, 0.8085, 0.6938, 0.8085, 0.6938, 0.8085, 0.6938, 0.8085, 0.6938, 0.8085, 0.6938, 0.8085, 0.6938, 0.8085, 0.6938, 0.8085, 0.6938, 0.8085, 0.6938, 0.8085, 0.6938, 0.8085, 0.6938, 0.8085, 0.6938, 0.8085, 0.6938, 0.8085, 0.6938, 0.8085, 0.6938, 0.8085, 0.6938, 0.8085, 0.6938, 0.8085, 0.6938, 0.8085, 0.6938, 0.8085, 0.6938, 0.8085, 0.6938, 0.8085, 0.6938, 0.8085, 0.6938, 0.8085, 0.6938, 0.8085, 0.6938, 0.8085, 0.6938, 0.8085, 0.6938, 0.8085, 0.6938, 0.8085, 0.6938, 0.8085, 0.6938, 0.8085, 0.6938, 0.8085, 0.6938, 0.8085, 0.6938, 0.8085, 0.6938, 0.8085, 0.6938, 0.8085, 0.6938, 0.8085, 0.6938, 0.8085, 0.6938, 0.8085, 0.6938, 0.8085, 0.6938, 0.8085, 0.6938, 0.8085, 0.6938, 0.8085, 0.6938, 0.8085, 0.6938, 0.8085, 0.6938, 0.8085, 0.6938, 0.8085, 0.6938, 0.8085, 0.6938, 0.8085, 0.6938, 0.8085, 0.6938, 0.8085, 0.6938, 0.8085, 0.6938, 0.8085, 0.6938, 0.8085, 0.6938, 0.8085, 0.6938, 0.8085, 0.6938, 0.8085, 0.6938, 0.8085, 0.6938, 0.8085, 0.6938, 0.8085, 0.6938, 0.8085, 0.6938, 0.8085, 0.6938, 0.8085, 0.6938, 0.8085, 0.6938, 0.8085, 0.6938, 0.8085, 0.6938, 0.8085, 0.6938, 0.8085, 0.6938, 0.8085, 0.6938, 0.8085, 0.6938, 0.8085, 0.6938, 0.8085, 0.6938, 0.8085, 0.6938, 0.8085, 0.6938, 0.8085, 0.6938, 0.8085, 0.6938, 0.8085, 0.6938, 0.8085, 0.6938, 0.8085, 0.6938, 0.8085, 0.6938, 0.8085, 0.6938, 0.8085, 0.6938, 0.8085, 0.6938, 0.8085, 0.6938, 0.8085, 0.6938, 0.8085, 0.6938, 0.8085, 0.6938, 0.8085, 0.6938, 0.8085, 0.6938, 0.8085, 0.6938, 0.8085, 0.6938, 0.8085, 0.6938, 0.8085, 0.6938, 0.8085, 0.6938, 0.8085, 0.6938, 0.8085, 0.6938, 0.8085, 0.6938, 0.8085, 0.6938, 0.8085, 0.6938, 0.8085, 0.6938, 0.8085, 0.6938, 0.8085, 0.6938, 0.8085, 0.6938, 0.8085, 0.6938, 0.8085, 0.6938, 0.8085, 0.6938, 0.8085, 0.6938, 0.8085, 0.6938, 0.8085, 0.6938, 0.8085, 0.6938, 0.8085, 0.6938, 0.8085, 0.6938, 0.8085, 0.6938, 0.8085, 0.6938, 0.8085, 0.6938, 0.8085, 0.6938, 0.8085, 0.6938, 0.8085, 0.6938, 0.8085, 0.6938, 0.8085, 0.6938, 0.8085, 0.6938, 0.8085, 0.6938, 0.8085, 0.6938, 0.8085, 0.6938, 0.8085, 0.6938, 0.8085, 0.6938, 0.8085, 0.6938, 0.8085, 0.6938, 0.8085, 0.6938, 0.8085, 0.6938, 0.8085, 0.6938, 0.8085, 0.6938, 0.8085])
me_cube.materials.append(mat_material)
me_cube.use_mirror_vertex_groups = False
me_cube.update()

# ---- objects
ob_cube = bpy.data.objects.new('Cube', me_cube)

# ---- transforms, parenting, visibility, modifiers, constraints
ob_cube.location = (0.0, 0.0, 0.0)
ob_cube.lock_rotations_4d = False
ob_cube.empty_display_type = 'ARROWS'
ob_cube.lineart.crease_threshold = 0.0

# ---- collection membership
col_collection.objects.link(ob_cube)

# ---- scene / render settings (as saved in the file)
scene.frame_start = 1; scene.frame_end = 250; scene.frame_set(1)
scene.render.engine = 'BLENDER_EEVEE_NEXT'
scene.cycles.sampling_pattern = 'TABULATED_SOBOL'
scene.cycles.use_light_tree = False
scene.view_settings.view_transform = 'Filmic'
bpy.context.view_layer.update()

# ---- added for rendering (the .blend has no active camera and no usable light): camera, sun
cam_auto = bpy.data.cameras.new('AutoCamera')
cam_auto.lens = 50.0
cam_auto.sensor_width = 36.0
cam_auto.clip_end = 1000.0
ob_auto_camera = bpy.data.objects.new('AutoCamera', cam_auto)
scene.collection.objects.link(ob_auto_camera)
ob_auto_camera.location = (3.11803, -3.73763, 2.49664)
ob_auto_camera.rotation_euler = (1.09748, -7.21219e-08, 0.694738)
scene.camera = ob_auto_camera
light_auto_sun = bpy.data.lights.new('AutoSun', 'SUN')
light_auto_sun.energy = 3.0
light_auto_sun.angle = 0.0523599
ob_auto_sun = bpy.data.objects.new('AutoSun', light_auto_sun)
scene.collection.objects.link(ob_auto_sun)
ob_auto_sun.rotation_euler = (0.872665, 0.174533, 0.523599)
bpy.context.view_layer.update()
